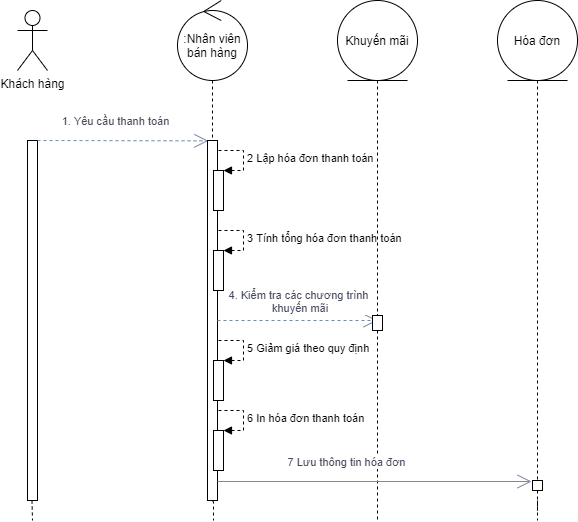

The diagram above was exported from draw.io. Its source (the exported page's mxGraphModel, read from the mxfile embedded in the PNG):
<mxGraphModel dx="868" dy="520" grid="1" gridSize="10" guides="1" tooltips="1" connect="1" arrows="1" fold="1" page="1" pageScale="1" pageWidth="827" pageHeight="1169" math="0" shadow="0">
  <root>
    <mxCell id="0" />
    <mxCell id="1" parent="0" />
    <mxCell id="gfVYsiPjLUf21q-Jl1v9-175" value="Khách hàng" style="shape=umlActor;verticalLabelPosition=bottom;verticalAlign=top;html=1;" vertex="1" parent="1">
      <mxGeometry x="140" y="70" width="30" height="60" as="geometry" />
    </mxCell>
    <mxCell id="gfVYsiPjLUf21q-Jl1v9-176" value=":Nhân viên bán hàng" style="ellipse;shape=umlControl;whiteSpace=wrap;html=1;" vertex="1" parent="1">
      <mxGeometry x="300" y="60" width="70" height="80" as="geometry" />
    </mxCell>
    <mxCell id="gfVYsiPjLUf21q-Jl1v9-184" style="edgeStyle=orthogonalEdgeStyle;rounded=0;orthogonalLoop=1;jettySize=auto;html=1;dashed=1;endArrow=none;endFill=0;" edge="1" parent="1" source="gfVYsiPjLUf21q-Jl1v9-203">
      <mxGeometry relative="1" as="geometry">
        <mxPoint x="660" y="580" as="targetPoint" />
      </mxGeometry>
    </mxCell>
    <mxCell id="gfVYsiPjLUf21q-Jl1v9-177" value="Hóa đơn" style="ellipse;shape=umlEntity;whiteSpace=wrap;html=1;" vertex="1" parent="1">
      <mxGeometry x="620" y="60" width="80" height="80" as="geometry" />
    </mxCell>
    <mxCell id="gfVYsiPjLUf21q-Jl1v9-183" style="edgeStyle=orthogonalEdgeStyle;rounded=0;orthogonalLoop=1;jettySize=auto;html=1;dashed=1;endArrow=none;endFill=0;" edge="1" parent="1" source="gfVYsiPjLUf21q-Jl1v9-195">
      <mxGeometry relative="1" as="geometry">
        <mxPoint x="500" y="580" as="targetPoint" />
      </mxGeometry>
    </mxCell>
    <mxCell id="gfVYsiPjLUf21q-Jl1v9-178" value="Khuyến mãi" style="ellipse;shape=umlEntity;whiteSpace=wrap;html=1;" vertex="1" parent="1">
      <mxGeometry x="460" y="60" width="80" height="80" as="geometry" />
    </mxCell>
    <mxCell id="gfVYsiPjLUf21q-Jl1v9-179" value="" style="html=1;points=[];perimeter=orthogonalPerimeter;" vertex="1" parent="1">
      <mxGeometry x="150" y="200" width="10" height="360" as="geometry" />
    </mxCell>
    <mxCell id="gfVYsiPjLUf21q-Jl1v9-185" value="" style="endArrow=open;endFill=1;endSize=12;html=1;strokeColor=#788AA3;fillColor=#B2C9AB;fontColor=#46495D;dashed=1;entryX=0.081;entryY=0.001;entryDx=0;entryDy=0;entryPerimeter=0;" edge="1" parent="1" target="gfVYsiPjLUf21q-Jl1v9-187">
      <mxGeometry width="160" relative="1" as="geometry">
        <mxPoint x="160" y="200" as="sourcePoint" />
        <mxPoint x="300" y="197" as="targetPoint" />
      </mxGeometry>
    </mxCell>
    <mxCell id="gfVYsiPjLUf21q-Jl1v9-186" value="1. Yêu cầu thanh toán" style="edgeLabel;html=1;align=center;verticalAlign=middle;resizable=0;points=[];fontColor=#46495D;" vertex="1" connectable="0" parent="gfVYsiPjLUf21q-Jl1v9-185">
      <mxGeometry x="-0.3844" y="-3" relative="1" as="geometry">
        <mxPoint x="24.17" y="-23" as="offset" />
      </mxGeometry>
    </mxCell>
    <mxCell id="gfVYsiPjLUf21q-Jl1v9-187" value="" style="html=1;points=[];perimeter=orthogonalPerimeter;" vertex="1" parent="1">
      <mxGeometry x="330" y="200" width="10" height="360" as="geometry" />
    </mxCell>
    <mxCell id="gfVYsiPjLUf21q-Jl1v9-188" style="edgeStyle=orthogonalEdgeStyle;rounded=0;orthogonalLoop=1;jettySize=auto;html=1;dashed=1;endArrow=none;endFill=0;" edge="1" parent="1" source="gfVYsiPjLUf21q-Jl1v9-176" target="gfVYsiPjLUf21q-Jl1v9-187">
      <mxGeometry relative="1" as="geometry">
        <mxPoint x="335" y="670" as="targetPoint" />
        <mxPoint x="335" y="140" as="sourcePoint" />
      </mxGeometry>
    </mxCell>
    <mxCell id="gfVYsiPjLUf21q-Jl1v9-189" value="" style="html=1;points=[];perimeter=orthogonalPerimeter;" vertex="1" parent="1">
      <mxGeometry x="336" y="230" width="10" height="40" as="geometry" />
    </mxCell>
    <mxCell id="gfVYsiPjLUf21q-Jl1v9-190" value="2 Lập hóa đơn thanh toán" style="edgeStyle=orthogonalEdgeStyle;html=1;align=left;spacingLeft=2;endArrow=block;rounded=0;entryX=1;entryY=0;dashed=1;" edge="1" target="gfVYsiPjLUf21q-Jl1v9-189" parent="1">
      <mxGeometry relative="1" as="geometry">
        <mxPoint x="341" y="210" as="sourcePoint" />
        <Array as="points">
          <mxPoint x="366" y="210" />
        </Array>
      </mxGeometry>
    </mxCell>
    <mxCell id="gfVYsiPjLUf21q-Jl1v9-191" value="" style="html=1;points=[];perimeter=orthogonalPerimeter;" vertex="1" parent="1">
      <mxGeometry x="336" y="310" width="10" height="40" as="geometry" />
    </mxCell>
    <mxCell id="gfVYsiPjLUf21q-Jl1v9-192" value="3 Tính tổng hóa đơn thanh toán" style="edgeStyle=orthogonalEdgeStyle;html=1;align=left;spacingLeft=2;endArrow=block;rounded=0;entryX=1;entryY=0;dashed=1;" edge="1" parent="1" target="gfVYsiPjLUf21q-Jl1v9-191">
      <mxGeometry relative="1" as="geometry">
        <mxPoint x="341" y="290" as="sourcePoint" />
        <Array as="points">
          <mxPoint x="366" y="290" />
        </Array>
      </mxGeometry>
    </mxCell>
    <mxCell id="gfVYsiPjLUf21q-Jl1v9-193" value="" style="endArrow=open;endFill=1;endSize=12;html=1;strokeColor=#788AA3;fillColor=#B2C9AB;fontColor=#46495D;dashed=1;" edge="1" parent="1">
      <mxGeometry width="160" relative="1" as="geometry">
        <mxPoint x="340" y="380" as="sourcePoint" />
        <mxPoint x="500" y="380" as="targetPoint" />
      </mxGeometry>
    </mxCell>
    <mxCell id="gfVYsiPjLUf21q-Jl1v9-194" value="4. Kiểm tra các chương trình&lt;br&gt;&amp;nbsp;khuyến mãi" style="edgeLabel;html=1;align=center;verticalAlign=middle;resizable=0;points=[];fontColor=#46495D;" vertex="1" connectable="0" parent="gfVYsiPjLUf21q-Jl1v9-193">
      <mxGeometry x="-0.3844" y="-3" relative="1" as="geometry">
        <mxPoint x="31" y="-23" as="offset" />
      </mxGeometry>
    </mxCell>
    <mxCell id="gfVYsiPjLUf21q-Jl1v9-195" value="" style="html=1;points=[];perimeter=orthogonalPerimeter;" vertex="1" parent="1">
      <mxGeometry x="495" y="375" width="10" height="15" as="geometry" />
    </mxCell>
    <mxCell id="gfVYsiPjLUf21q-Jl1v9-196" style="edgeStyle=orthogonalEdgeStyle;rounded=0;orthogonalLoop=1;jettySize=auto;html=1;dashed=1;endArrow=none;endFill=0;" edge="1" parent="1" source="gfVYsiPjLUf21q-Jl1v9-178" target="gfVYsiPjLUf21q-Jl1v9-195">
      <mxGeometry relative="1" as="geometry">
        <mxPoint x="500" y="720" as="targetPoint" />
        <mxPoint x="500" y="140" as="sourcePoint" />
      </mxGeometry>
    </mxCell>
    <mxCell id="gfVYsiPjLUf21q-Jl1v9-197" value="" style="html=1;points=[];perimeter=orthogonalPerimeter;" vertex="1" parent="1">
      <mxGeometry x="336" y="420" width="10" height="40" as="geometry" />
    </mxCell>
    <mxCell id="gfVYsiPjLUf21q-Jl1v9-198" value="5 Giảm giá theo quy định" style="edgeStyle=orthogonalEdgeStyle;html=1;align=left;spacingLeft=2;endArrow=block;rounded=0;entryX=1;entryY=0;dashed=1;" edge="1" parent="1" target="gfVYsiPjLUf21q-Jl1v9-197">
      <mxGeometry relative="1" as="geometry">
        <mxPoint x="341" y="400" as="sourcePoint" />
        <Array as="points">
          <mxPoint x="366" y="400" />
        </Array>
      </mxGeometry>
    </mxCell>
    <mxCell id="gfVYsiPjLUf21q-Jl1v9-199" value="" style="html=1;points=[];perimeter=orthogonalPerimeter;" vertex="1" parent="1">
      <mxGeometry x="336" y="490" width="10" height="40" as="geometry" />
    </mxCell>
    <mxCell id="gfVYsiPjLUf21q-Jl1v9-200" value="6 In hóa đơn thanh toán" style="edgeStyle=orthogonalEdgeStyle;html=1;align=left;spacingLeft=2;endArrow=block;rounded=0;entryX=1;entryY=0;dashed=1;" edge="1" parent="1" target="gfVYsiPjLUf21q-Jl1v9-199">
      <mxGeometry relative="1" as="geometry">
        <mxPoint x="341" y="470" as="sourcePoint" />
        <Array as="points">
          <mxPoint x="366" y="470" />
        </Array>
      </mxGeometry>
    </mxCell>
    <mxCell id="gfVYsiPjLUf21q-Jl1v9-201" value="" style="endArrow=open;endFill=1;endSize=12;html=1;strokeColor=#788AA3;fillColor=#B2C9AB;fontColor=#46495D;entryX=-0.1;entryY=0.1;entryDx=0;entryDy=0;entryPerimeter=0;" edge="1" parent="1" target="gfVYsiPjLUf21q-Jl1v9-203">
      <mxGeometry width="160" relative="1" as="geometry">
        <mxPoint x="340" y="541" as="sourcePoint" />
        <mxPoint x="660" y="545" as="targetPoint" />
      </mxGeometry>
    </mxCell>
    <mxCell id="gfVYsiPjLUf21q-Jl1v9-202" value="7 Lưu thông tin hóa đơn" style="edgeLabel;html=1;align=center;verticalAlign=middle;resizable=0;points=[];fontColor=#46495D;" vertex="1" connectable="0" parent="gfVYsiPjLUf21q-Jl1v9-201">
      <mxGeometry x="-0.3844" y="-3" relative="1" as="geometry">
        <mxPoint x="31" y="-23" as="offset" />
      </mxGeometry>
    </mxCell>
    <mxCell id="gfVYsiPjLUf21q-Jl1v9-203" value="" style="html=1;points=[];perimeter=orthogonalPerimeter;" vertex="1" parent="1">
      <mxGeometry x="655" y="540" width="10" height="10" as="geometry" />
    </mxCell>
    <mxCell id="gfVYsiPjLUf21q-Jl1v9-204" style="edgeStyle=orthogonalEdgeStyle;rounded=0;orthogonalLoop=1;jettySize=auto;html=1;dashed=1;endArrow=none;endFill=0;" edge="1" parent="1" source="gfVYsiPjLUf21q-Jl1v9-177" target="gfVYsiPjLUf21q-Jl1v9-203">
      <mxGeometry relative="1" as="geometry">
        <mxPoint x="660" y="720" as="targetPoint" />
        <mxPoint x="660" y="140" as="sourcePoint" />
      </mxGeometry>
    </mxCell>
    <mxCell id="gfVYsiPjLUf21q-Jl1v9-205" style="edgeStyle=orthogonalEdgeStyle;rounded=0;orthogonalLoop=1;jettySize=auto;html=1;dashed=1;endArrow=none;endFill=0;" edge="1" parent="1">
      <mxGeometry relative="1" as="geometry">
        <mxPoint x="155" y="580" as="targetPoint" />
        <mxPoint x="154.5" y="560" as="sourcePoint" />
      </mxGeometry>
    </mxCell>
    <mxCell id="gfVYsiPjLUf21q-Jl1v9-206" style="edgeStyle=orthogonalEdgeStyle;rounded=0;orthogonalLoop=1;jettySize=auto;html=1;dashed=1;endArrow=none;endFill=0;exitX=0.5;exitY=1.003;exitDx=0;exitDy=0;exitPerimeter=0;" edge="1" parent="1" source="gfVYsiPjLUf21q-Jl1v9-187">
      <mxGeometry relative="1" as="geometry">
        <mxPoint x="336" y="580" as="targetPoint" />
        <mxPoint x="336" y="570" as="sourcePoint" />
      </mxGeometry>
    </mxCell>
  </root>
</mxGraphModel>